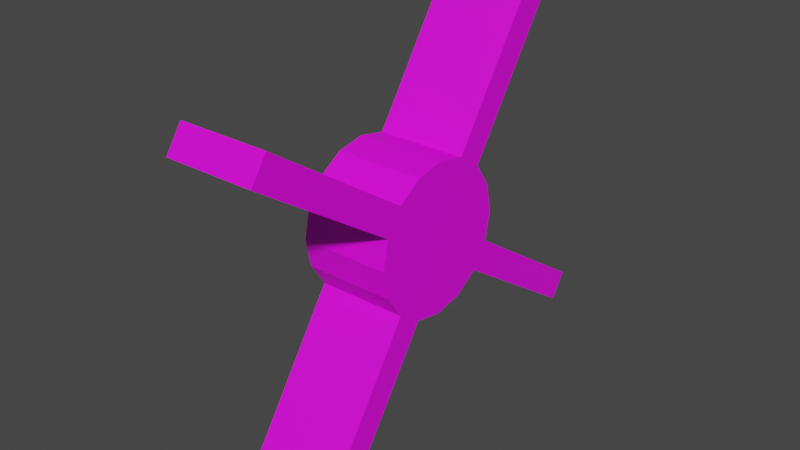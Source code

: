 # Source: rotor.blend  (saved by Blender 2.92.15; exported with 4.5.12 LTS)
import bpy
from mathutils import Matrix  # noqa: F401  (used for matrix-valued properties, if any)

bpy.ops.wm.read_factory_settings(use_empty=True)
scene = bpy.context.scene
scene.name = 'Scene'

# ---- images (referenced by path relative to the original .blend; pixels are not part of the script)
import os
ASSET_DIR = os.environ.get("B2B_ASSET_DIR", "")  # directory of the original .blend (textures are referenced by path, not embedded)
HERE = os.path.dirname(os.path.abspath(__file__))  # packed textures are extracted next to this script under _unpacked/

def load_image(name, relpath, width, height, colorspace="sRGB"):
    """Load a texture the original file referenced (path relative to the .blend, or extracted next to this script)."""
    p = next((c for c in (os.path.join(HERE, relpath), os.path.join(ASSET_DIR, relpath)) if relpath and os.path.exists(c)), "")
    if p:
        img = bpy.data.images.load(p, check_existing=True)
        img.name = name
    else:  # same state as the original file: an image datablock whose file is absent (Cycles renders it pink)
        img = bpy.data.images.new(name, width, height)
        img.source = "FILE"
        img.filepath = "//" + (relpath or name)
    img.colorspace_settings.name = colorspace
    return img
img_metal_1_texture_png = load_image('Metal 1-texture.png', 'Metal 1-texture.png', 1024, 1024, 'sRGB')

# ---- materials (node trees are filled in below, after node groups)
mat_metal = bpy.data.materials.new('Metal')
mat_metal.use_transparent_shadow = False

# ---- material node trees
mat_metal.use_nodes = True; mat_metal.node_tree.nodes.clear()
_N = mat_metal.node_tree.nodes; _L = mat_metal.node_tree.links
n0 = _N.new('ShaderNodeBsdfPrincipled'); n0.name = 'Principled BSDF'; n0.location = (10, 300)
n0.distribution = 'GGX'
n0.subsurface_method = 'BURLEY'
n0.inputs[3].default_value = 1.45
n0.inputs[27].default_value = (0.0, 0.0, 0.0, 1.0)
n0.inputs[28].default_value = 1.0
n1 = _N.new('ShaderNodeOutputMaterial'); n1.name = 'Material Output'; n1.location = (300, 300)
n2 = _N.new('ShaderNodeTexImage'); n2.name = 'Image Texture'; n2.location = (-280, 276)
n2.image = img_metal_1_texture_png
_L.new(n0.outputs[0], n1.inputs[0])
_L.new(n2.outputs[0], n0.inputs[0])
n1.is_active_output = True

# ---- world
world_world = bpy.data.worlds.new('World'); scene.world = world_world
world_world.use_nodes = True; world_world.node_tree.nodes.clear()
_N = world_world.node_tree.nodes; _L = world_world.node_tree.links
n0 = _N.new('ShaderNodeOutputWorld'); n0.name = 'World Output'; n0.location = (300, 300)
n1 = _N.new('ShaderNodeBackground'); n1.name = 'Background'; n1.location = (10, 300)
n1.inputs[0].default_value = (0.05088, 0.05088, 0.05088, 1.0)
_L.new(n1.outputs[0], n0.inputs[0])
n0.is_active_output = True
world_world.color = (0.05088, 0.05088, 0.05088)
world_world.use_sun_shadow = False
world_world.sun_shadow_jitter_overblur = 0.0

# ---- meshes
me_cylinder = bpy.data.meshes.new('Cylinder')
me_cylinder.from_pydata([(-1.2, 2.0, 5.245e-08), (1.2, 2.0, -5.245e-08), (-1.2, 1.848, -0.7654), (1.2, 1.848, -0.7654), (-1.2, 1.414, -1.414), (1.2, 1.414, -1.414), (-1.2, 0.7654, -1.848), (1.2, 0.7654, -1.848), (-1.2, -8.742e-08, -2.0), (1.2, -8.742e-08, -2.0), (-1.2, -0.7654, -1.848), (1.2, -0.7654, -1.848), (-1.2, -1.414, -1.414), (1.2, -1.414, -1.414), (-1.2, -1.848, -0.7654), (1.2, -1.848, -0.7654), (-1.2, -2.0, -2.495e-07), (1.2, -2.0, -3.544e-07), (-1.2, -1.848, 0.7654), (1.2, -1.848, 0.7654), (-1.2, -1.414, 1.414), (1.2, -1.414, 1.414), (-1.2, -0.7654, 1.848), (1.2, -0.7654, 1.848), (-1.2, 2.385e-08, 2.0), (1.2, 2.385e-08, 2.0), (-1.2, 0.7654, 1.848), (1.2, 0.7654, 1.848), (-1.2, 1.414, 1.414), (1.2, 1.414, 1.414), (-1.2, 1.848, 0.7654), (1.2, 1.848, 0.7654), (-1.2, 2.0, 5.245e-08), (1.2, 2.0, -5.245e-08), (1.2, 1.848, 0.7654), (-1.2, 1.848, 0.7654), (1.2, 1.848, -0.7654), (-1.2, 1.848, -0.7654), (-1.2, 1.414, -1.414), (1.2, 1.414, -1.414), (1.2, -0.7654, -1.848), (-1.2, -0.7654, -1.848), (-1.2, -1.414, -1.414), (1.2, -1.414, -1.414), (1.2, -1.848, 0.7654), (-1.2, -1.848, 0.7654), (-1.2, -1.414, 1.414), (1.2, -1.414, 1.414), (1.2, 0.7654, 1.848), (-1.2, 0.7654, 1.848), (-1.2, 1.414, 1.414), (1.2, 1.414, 1.414), (1.2, 5.724, -3.355), (-1.2, 5.724, -3.355), (-1.2, 5.29, -4.004), (1.2, 5.29, -4.004), (1.2, -3.355, -5.724), (-1.2, -3.355, -5.724), (-1.2, -4.004, -5.29), (1.2, -4.004, -5.29), (1.2, -5.724, 3.355), (-1.2, -5.724, 3.355), (-1.2, -5.29, 4.004), (1.2, -5.29, 4.004), (1.2, 3.355, 5.724), (-1.2, 3.355, 5.724), (-1.2, 4.004, 5.29), (1.2, 4.004, 5.29)], [], [(0, 1, 3, 2), (5, 4, 38, 39), (4, 5, 7, 6), (6, 7, 9, 8), (8, 9, 11, 10), (20, 18, 45, 46), (12, 13, 15, 14), (14, 15, 17, 16), (16, 17, 19, 18), (3, 5, 39, 36), (20, 21, 23, 22), (22, 23, 25, 24), (24, 25, 27, 26), (29, 28, 50, 51), (3, 1, 31, 29, 27, 25, 23, 21, 19, 17, 15, 13, 11, 9, 7, 5), (28, 29, 31, 30), (31, 1, 33, 34), (0, 2, 4, 6, 8, 10, 12, 14, 16, 18, 20, 22, 24, 26, 28, 30), (35, 34, 33, 32), (30, 31, 34, 35), (1, 0, 32, 33), (0, 30, 35, 32), (44, 47, 63, 60), (36, 39, 55, 52), (46, 45, 61, 62), (38, 37, 53, 54), (19, 21, 47, 44), (10, 11, 40, 41), (21, 20, 46, 47), (12, 10, 41, 42), (26, 27, 48, 49), (11, 13, 43, 40), (28, 26, 49, 50), (2, 3, 36, 37), (13, 12, 42, 43), (27, 29, 51, 48), (4, 2, 37, 38), (18, 19, 44, 45), (53, 52, 55, 54), (57, 56, 59, 58), (61, 60, 63, 62), (65, 64, 67, 66), (39, 38, 54, 55), (47, 46, 62, 63), (41, 40, 56, 57), (49, 48, 64, 65), (42, 41, 57, 58), (50, 49, 65, 66), (40, 43, 59, 56), (48, 51, 67, 64), (43, 42, 58, 59), (37, 36, 52, 53), (51, 50, 66, 67), (45, 44, 60, 61)])
_uv = me_cylinder.uv_layers.new(name='UVMap')
_uv.uv.foreach_set('vector', [1.0, 0.5, 1.0, 1.0, 0.9375, 1.0, 0.9375, 0.5, 0.875, 1.0, 0.875, 0.5, 0.875, 0.5, 0.875, 1.0, 0.875, 0.5, 0.875, 1.0, 0.8125, 1.0, 0.8125, 0.5, 0.8125, 0.5, 0.8125, 1.0, 0.75, 1.0, 0.75, 0.5, 0.75, 0.5, 0.75, 1.0, 0.6875, 1.0, 0.6875, 0.5, 0.5803, 0.08029, 0.6582, 0.02827, 0.6582, 0.02827, 0.5803, 0.08029, 0.625, 0.5, 0.625, 1.0, 0.5625, 1.0, 0.5625, 0.5, 0.5625, 0.5, 0.5625, 1.0, 0.5, 1.0, 0.5, 0.5, 0.5, 0.5, 0.5, 1.0, 0.4375, 1.0, 0.4375, 0.5, 0.3418, 0.4717, 0.4197, 0.4197, 0.4197, 0.4197, 0.3418, 0.4717, 0.375, 0.5, 0.375, 1.0, 0.3125, 1.0, 0.3125, 0.5, 0.3125, 0.5, 0.3125, 1.0, 0.25, 1.0, 0.25, 0.5, 0.25, 0.5, 0.25, 1.0, 0.1875, 1.0, 0.1875, 0.5, 0.125, 1.0, 0.125, 0.5, 0.125, 0.5, 0.125, 1.0, 0.6756, 0.9203, 0.4945, 0.9564, 0.3134, 0.9203, 0.1599, 0.8178, 0.05737, 0.6643, 0.02136, 0.4832, 0.05737, 0.3022, 0.1599, 0.1487, 0.3134, 0.04609, 0.4945, 0.01008, 0.6756, 0.04609, 0.8291, 0.1487, 0.9316, 0.3022, 0.9676, 0.4832, 0.9316, 0.6643, 0.8291, 0.8178, 0.125, 0.5, 0.125, 1.0, 0.0625, 1.0, 0.0625, 0.5, 0.1582, 0.4717, 0.25, 0.49, 0.25, 0.49, 0.1582, 0.4717, 0.4966, 0.9564, 0.6777, 0.9203, 0.8312, 0.8178, 0.9338, 0.6643, 0.9698, 0.4832, 0.9338, 0.3022, 0.8312, 0.1487, 0.6777, 0.04609, 0.4966, 0.01008, 0.3156, 0.04609, 0.1621, 0.1487, 0.05952, 0.3022, 0.02351, 0.4832, 0.05952, 0.6643, 0.1621, 0.8178, 0.3156, 0.9203, 0.0625, 0.5, 0.0625, 1.0, 0.0, 1.0, 0.0, 0.5, 0.0625, 0.5, 0.0625, 1.0, 0.0625, 1.0, 0.0625, 0.5, 1.0, 1.0, 1.0, 0.5, 1.0, 0.5, 1.0, 1.0, 0.75, 0.49, 0.6582, 0.4717, 0.6582, 0.4717, 0.75, 0.49, 0.0, 0.0, 0.2915, 0.0, 0.2915, 1.0, 0.0, 1.0, 0.0, 0.0, 0.2915, 0.0, 0.2915, 1.0, 0.0, 1.0, 0.0, 0.0, 0.2915, 0.0, 0.2915, 1.0, 0.0, 1.0, 0.0, 0.0, 0.2915, 0.0, 0.2915, 1.0, 0.0, 1.0, 0.1582, 0.02827, 0.08029, 0.08029, 0.08029, 0.08029, 0.1582, 0.02827, 0.6875, 0.5, 0.6875, 1.0, 0.6875, 1.0, 0.6875, 0.5, 0.375, 1.0, 0.375, 0.5, 0.375, 0.5, 0.375, 1.0, 0.9197, 0.08029, 0.9717, 0.1582, 0.9717, 0.1582, 0.9197, 0.08029, 0.1875, 0.5, 0.1875, 1.0, 0.1875, 1.0, 0.1875, 0.5, 0.4717, 0.1582, 0.4197, 0.08029, 0.4197, 0.08029, 0.4717, 0.1582, 0.5803, 0.4197, 0.5283, 0.3418, 0.5283, 0.3418, 0.5803, 0.4197, 0.9375, 0.5, 0.9375, 1.0, 0.9375, 1.0, 0.9375, 0.5, 0.625, 1.0, 0.625, 0.5, 0.625, 0.5, 0.625, 1.0, 0.02827, 0.3418, 0.08029, 0.4197, 0.08029, 0.4197, 0.02827, 0.3418, 0.9197, 0.4197, 0.8418, 0.4717, 0.8418, 0.4717, 0.9197, 0.4197, 0.4375, 0.5, 0.4375, 1.0, 0.4375, 1.0, 0.4375, 0.5, 0.9375, 0.5, 0.9375, 1.0, 0.875, 1.0, 0.875, 0.5, 0.6875, 0.5, 0.6875, 1.0, 0.625, 1.0, 0.625, 0.5, 0.4375, 0.5, 0.4375, 1.0, 0.375, 1.0, 0.375, 0.5, 0.1875, 0.5, 0.1875, 1.0, 0.125, 1.0, 0.125, 0.5, 0.0, 0.0, 1.0, 0.0, 1.0, 1.0, 0.0, 1.0, 0.0, 0.0, 1.0, 0.0, 1.0, 1.0, 0.0, 1.0, 0.0, 0.0, 1.0, 0.0, 1.0, 1.0, 0.0, 1.0, 0.0, 0.0, 1.0, 0.0, 1.0, 1.0, 0.0, 1.0, 0.0, 0.0, 0.2915, 0.0, 0.2915, 1.0, 0.0, 1.0, 0.0, 0.0, 0.2915, 0.0, 0.2915, 1.0, 0.0, 1.0, 0.0, 0.0, 0.2915, 0.0, 0.2915, 1.0, 0.0, 1.0, 0.0, 0.0, 0.2915, 0.0, 0.2915, 1.0, 0.0, 1.0, 0.0, 0.0, 1.0, 0.0, 1.0, 1.0, 0.0, 1.0, 0.0, 0.0, 1.0, 0.0, 1.0, 1.0, 0.0, 1.0, 0.0, 0.0, 1.0, 0.0, 1.0, 1.0, 0.0, 1.0, 0.0, 0.0, 1.0, 0.0, 1.0, 1.0, 0.0, 1.0])
me_cylinder.materials.append(mat_metal)
me_cylinder.use_remesh_fix_poles = True
me_cylinder.use_remesh_preserve_attributes = False
me_cylinder.use_mirror_vertex_groups = False
me_cylinder.update()

# ---- objects
ob_cylinder = bpy.data.objects.new('Cylinder', me_cylinder)

# ---- transforms, parenting, visibility, modifiers, constraints
ob_cylinder.location = (0.0, 0.0, 0.0)
ob_cylinder.lineart.crease_threshold = 0.0

# ---- collection membership
scene.collection.objects.link(ob_cylinder)

# ---- scene / render settings (as saved in the file)
scene.frame_start = 1; scene.frame_end = 250; scene.frame_set(1)
scene.render.engine = 'BLENDER_EEVEE_NEXT'
scene.cycles.use_denoising = False
scene.cycles.samples = 128
scene.cycles.sampling_pattern = 'TABULATED_SOBOL'
scene.cycles.use_adaptive_sampling = False
scene.cycles.use_light_tree = False
scene.view_settings.view_transform = 'Filmic'
bpy.context.view_layer.update()

# ---- added for rendering (the .blend has no active camera and no usable light): camera, sun
cam_auto = bpy.data.cameras.new('AutoCamera')
cam_auto.lens = 50.0
cam_auto.sensor_width = 36.0
cam_auto.clip_end = 1000.0
ob_auto_camera = bpy.data.objects.new('AutoCamera', cam_auto)
scene.collection.objects.link(ob_auto_camera)
ob_auto_camera.location = (15.1422, -18.1707, 12.1138)
ob_auto_camera.rotation_euler = (1.09748, -7.21219e-08, 0.694738)
scene.camera = ob_auto_camera
light_auto_sun = bpy.data.lights.new('AutoSun', 'SUN')
light_auto_sun.energy = 3.0
light_auto_sun.angle = 0.0523599
ob_auto_sun = bpy.data.objects.new('AutoSun', light_auto_sun)
scene.collection.objects.link(ob_auto_sun)
ob_auto_sun.rotation_euler = (0.872665, 0.174533, 0.523599)
bpy.context.view_layer.update()

